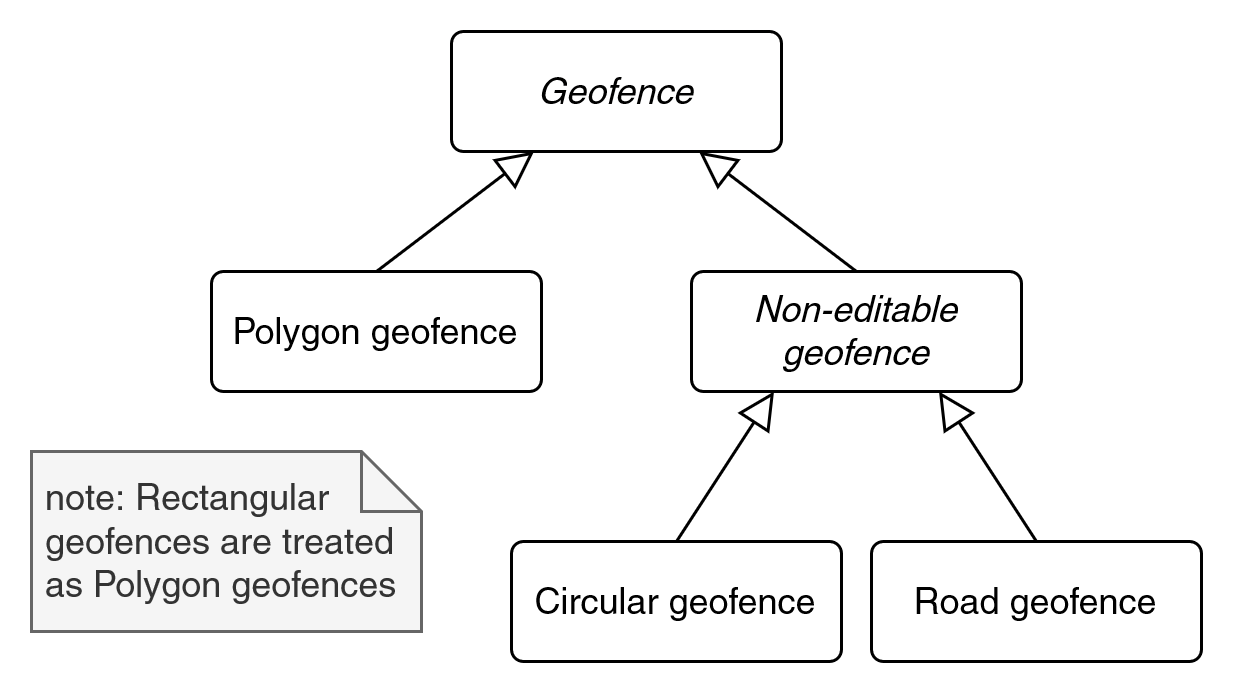

The diagram above was exported from draw.io. Its source (the exported page's mxGraphModel, read from the mxfile embedded in the PNG):
<mxGraphModel dx="2062" dy="1099" grid="1" gridSize="10" guides="1" tooltips="1" connect="1" arrows="1" fold="1" page="1" pageScale="1" pageWidth="827" pageHeight="1169" math="0" shadow="0">
  <root>
    <mxCell id="0" />
    <mxCell id="1" parent="0" />
    <mxCell id="2jjn_LK_2V1aGQOPn9wh-55" value="&lt;i&gt;Geofence&lt;/i&gt;" style="rounded=1;arcSize=10;whiteSpace=wrap;html=1;align=center;strokeColor=#000000;fillColor=default;" parent="1" vertex="1">
      <mxGeometry x="370" y="320" width="110" height="40" as="geometry" />
    </mxCell>
    <mxCell id="2jjn_LK_2V1aGQOPn9wh-60" style="rounded=0;orthogonalLoop=1;jettySize=auto;html=1;exitX=0.5;exitY=0;exitDx=0;exitDy=0;entryX=0.25;entryY=1;entryDx=0;entryDy=0;endArrow=block;endFill=0;endSize=10;" parent="1" source="2jjn_LK_2V1aGQOPn9wh-56" target="2jjn_LK_2V1aGQOPn9wh-55" edge="1">
      <mxGeometry relative="1" as="geometry" />
    </mxCell>
    <mxCell id="2jjn_LK_2V1aGQOPn9wh-56" value="Polygon geofence" style="rounded=1;arcSize=10;whiteSpace=wrap;html=1;align=center;strokeColor=#000000;fillColor=default;" parent="1" vertex="1">
      <mxGeometry x="290" y="400" width="110" height="40" as="geometry" />
    </mxCell>
    <mxCell id="2jjn_LK_2V1aGQOPn9wh-57" value="Non-editable geofence" style="rounded=1;arcSize=10;whiteSpace=wrap;html=1;align=center;strokeColor=#000000;fillColor=default;fontStyle=2" parent="1" vertex="1">
      <mxGeometry x="450" y="400" width="110" height="40" as="geometry" />
    </mxCell>
    <mxCell id="2jjn_LK_2V1aGQOPn9wh-58" value="Circular geofence" style="rounded=1;arcSize=10;whiteSpace=wrap;html=1;align=center;strokeColor=#000000;fillColor=default;" parent="1" vertex="1">
      <mxGeometry x="390" y="490" width="110" height="40" as="geometry" />
    </mxCell>
    <mxCell id="2jjn_LK_2V1aGQOPn9wh-59" value="Road geofence" style="rounded=1;arcSize=10;whiteSpace=wrap;html=1;align=center;strokeColor=#000000;fillColor=default;" parent="1" vertex="1">
      <mxGeometry x="510" y="490" width="110" height="40" as="geometry" />
    </mxCell>
    <mxCell id="2jjn_LK_2V1aGQOPn9wh-61" style="rounded=0;orthogonalLoop=1;jettySize=auto;html=1;exitX=0.5;exitY=0;exitDx=0;exitDy=0;entryX=0.75;entryY=1;entryDx=0;entryDy=0;endArrow=block;endFill=0;endSize=10;" parent="1" source="2jjn_LK_2V1aGQOPn9wh-57" target="2jjn_LK_2V1aGQOPn9wh-55" edge="1">
      <mxGeometry relative="1" as="geometry">
        <mxPoint x="355" y="410" as="sourcePoint" />
        <mxPoint x="407.5" y="370" as="targetPoint" />
      </mxGeometry>
    </mxCell>
    <mxCell id="2jjn_LK_2V1aGQOPn9wh-62" style="rounded=0;orthogonalLoop=1;jettySize=auto;html=1;exitX=0.5;exitY=0;exitDx=0;exitDy=0;entryX=0.25;entryY=1;entryDx=0;entryDy=0;endArrow=block;endFill=0;endSize=10;" parent="1" source="2jjn_LK_2V1aGQOPn9wh-58" target="2jjn_LK_2V1aGQOPn9wh-57" edge="1">
      <mxGeometry relative="1" as="geometry">
        <mxPoint x="515" y="410" as="sourcePoint" />
        <mxPoint x="462.5" y="370" as="targetPoint" />
      </mxGeometry>
    </mxCell>
    <mxCell id="2jjn_LK_2V1aGQOPn9wh-63" style="rounded=0;orthogonalLoop=1;jettySize=auto;html=1;exitX=0.5;exitY=0;exitDx=0;exitDy=0;entryX=0.75;entryY=1;entryDx=0;entryDy=0;endArrow=block;endFill=0;endSize=10;" parent="1" source="2jjn_LK_2V1aGQOPn9wh-59" target="2jjn_LK_2V1aGQOPn9wh-57" edge="1">
      <mxGeometry relative="1" as="geometry">
        <mxPoint x="465" y="500" as="sourcePoint" />
        <mxPoint x="487.5" y="450" as="targetPoint" />
      </mxGeometry>
    </mxCell>
    <mxCell id="2jjn_LK_2V1aGQOPn9wh-64" value="&lt;div align=&quot;left&quot;&gt;note: Rectangular geofences are treated as Polygon geofences&lt;br&gt;&lt;/div&gt;" style="shape=note;size=20;whiteSpace=wrap;html=1;strokeColor=#666666;fillColor=#f5f5f5;fontColor=#333333;perimeterSpacing=0;strokeWidth=1;spacingLeft=4;" parent="1" vertex="1">
      <mxGeometry x="230" y="460" width="130" height="60" as="geometry" />
    </mxCell>
  </root>
</mxGraphModel>